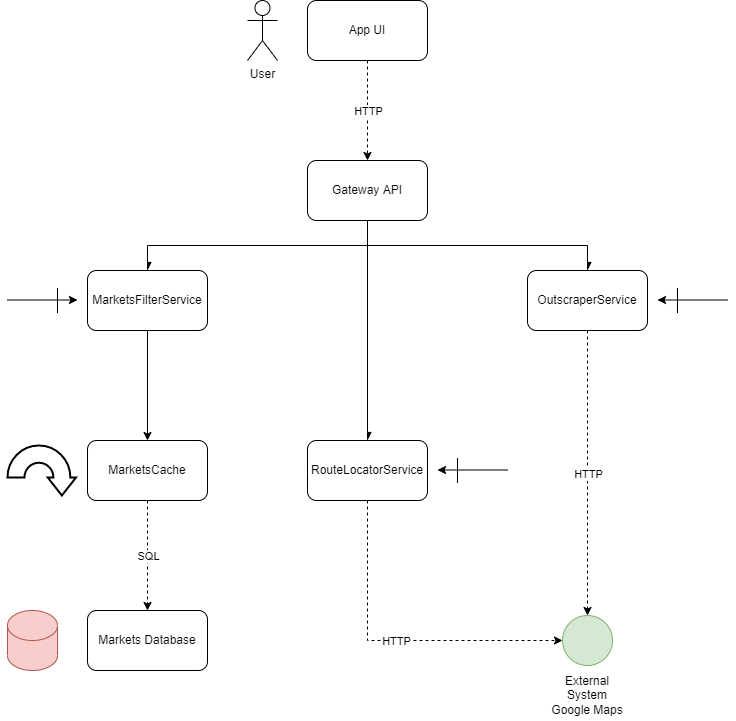

The diagram above was exported from draw.io. Its source (the exported page's mxGraphModel, read from the mxfile embedded in the PNG):
<mxGraphModel dx="1572" dy="809" grid="1" gridSize="10" guides="1" tooltips="1" connect="1" arrows="1" fold="1" page="1" pageScale="1" pageWidth="827" pageHeight="1169" math="0" shadow="0">
  <root>
    <mxCell id="0" />
    <mxCell id="1" parent="0" />
    <mxCell id="ZJFmLh2evVhjj7_eNeSl-1" value="App UI" style="rounded=1;whiteSpace=wrap;html=1;" parent="1" vertex="1">
      <mxGeometry x="340" y="70" width="120" height="60" as="geometry" />
    </mxCell>
    <mxCell id="ZJFmLh2evVhjj7_eNeSl-3" value="" style="endArrow=classic;html=1;rounded=0;exitX=0.5;exitY=1;exitDx=0;exitDy=0;dashed=1;entryX=0.5;entryY=0;entryDx=0;entryDy=0;" parent="1" source="ZJFmLh2evVhjj7_eNeSl-1" target="ZJFmLh2evVhjj7_eNeSl-11" edge="1">
      <mxGeometry relative="1" as="geometry">
        <mxPoint x="360" y="330" as="sourcePoint" />
        <mxPoint x="400" y="210" as="targetPoint" />
      </mxGeometry>
    </mxCell>
    <mxCell id="ZJFmLh2evVhjj7_eNeSl-4" value="HTTP" style="edgeLabel;resizable=0;html=1;align=center;verticalAlign=middle;" parent="ZJFmLh2evVhjj7_eNeSl-3" connectable="0" vertex="1">
      <mxGeometry relative="1" as="geometry" />
    </mxCell>
    <mxCell id="ZJFmLh2evVhjj7_eNeSl-18" style="edgeStyle=orthogonalEdgeStyle;rounded=0;orthogonalLoop=1;jettySize=auto;html=1;exitX=0.5;exitY=1;exitDx=0;exitDy=0;entryX=0.5;entryY=0;entryDx=0;entryDy=0;endArrow=async;endFill=1;" parent="1" source="ZJFmLh2evVhjj7_eNeSl-11" target="ZJFmLh2evVhjj7_eNeSl-15" edge="1">
      <mxGeometry relative="1" as="geometry" />
    </mxCell>
    <mxCell id="ZJFmLh2evVhjj7_eNeSl-41" style="edgeStyle=orthogonalEdgeStyle;rounded=0;orthogonalLoop=1;jettySize=auto;html=1;exitX=0.5;exitY=1;exitDx=0;exitDy=0;endArrow=async;endFill=1;" parent="1" source="ZJFmLh2evVhjj7_eNeSl-11" target="ZJFmLh2evVhjj7_eNeSl-38" edge="1">
      <mxGeometry relative="1" as="geometry" />
    </mxCell>
    <mxCell id="ZJFmLh2evVhjj7_eNeSl-11" value="Gateway API" style="rounded=1;whiteSpace=wrap;html=1;" parent="1" vertex="1">
      <mxGeometry x="340" y="230" width="120" height="60" as="geometry" />
    </mxCell>
    <mxCell id="ZJFmLh2evVhjj7_eNeSl-12" value="User" style="shape=umlActor;verticalLabelPosition=bottom;verticalAlign=top;html=1;outlineConnect=0;" parent="1" vertex="1">
      <mxGeometry x="280" y="70" width="30" height="60" as="geometry" />
    </mxCell>
    <mxCell id="ZJFmLh2evVhjj7_eNeSl-28" style="edgeStyle=orthogonalEdgeStyle;rounded=0;orthogonalLoop=1;jettySize=auto;html=1;exitX=0.5;exitY=1;exitDx=0;exitDy=0;endArrow=classic;endFill=1;" parent="1" source="ZJFmLh2evVhjj7_eNeSl-15" target="ZJFmLh2evVhjj7_eNeSl-22" edge="1">
      <mxGeometry relative="1" as="geometry" />
    </mxCell>
    <mxCell id="ZJFmLh2evVhjj7_eNeSl-15" value="MarketsFilterService" style="rounded=1;whiteSpace=wrap;html=1;" parent="1" vertex="1">
      <mxGeometry x="120" y="340" width="120" height="60" as="geometry" />
    </mxCell>
    <mxCell id="ZJFmLh2evVhjj7_eNeSl-17" value="" style="endArrow=none;html=1;rounded=0;" parent="1" edge="1">
      <mxGeometry width="50" height="50" relative="1" as="geometry">
        <mxPoint x="90" y="382.5" as="sourcePoint" />
        <mxPoint x="90" y="357.5" as="targetPoint" />
      </mxGeometry>
    </mxCell>
    <mxCell id="ZJFmLh2evVhjj7_eNeSl-16" value="" style="endArrow=classic;html=1;rounded=0;" parent="1" edge="1">
      <mxGeometry width="50" height="50" relative="1" as="geometry">
        <mxPoint x="40" y="369.5" as="sourcePoint" />
        <mxPoint x="110" y="369.5" as="targetPoint" />
      </mxGeometry>
    </mxCell>
    <mxCell id="ZJFmLh2evVhjj7_eNeSl-20" value="Markets Database" style="rounded=1;whiteSpace=wrap;html=1;" parent="1" vertex="1">
      <mxGeometry x="120" y="680" width="120" height="60" as="geometry" />
    </mxCell>
    <mxCell id="ZJFmLh2evVhjj7_eNeSl-21" value="" style="shape=cylinder3;whiteSpace=wrap;html=1;boundedLbl=1;backgroundOutline=1;size=15;fillColor=#f8cecc;strokeColor=#b85450;" parent="1" vertex="1">
      <mxGeometry x="40" y="680" width="50" height="60" as="geometry" />
    </mxCell>
    <mxCell id="ZJFmLh2evVhjj7_eNeSl-22" value="MarketsCache" style="rounded=1;whiteSpace=wrap;html=1;" parent="1" vertex="1">
      <mxGeometry x="120" y="510" width="120" height="60" as="geometry" />
    </mxCell>
    <mxCell id="ZJFmLh2evVhjj7_eNeSl-23" value="" style="endArrow=classic;html=1;rounded=0;exitX=0.5;exitY=1;exitDx=0;exitDy=0;dashed=1;entryX=0.5;entryY=0;entryDx=0;entryDy=0;" parent="1" source="ZJFmLh2evVhjj7_eNeSl-22" target="ZJFmLh2evVhjj7_eNeSl-20" edge="1">
      <mxGeometry relative="1" as="geometry">
        <mxPoint x="410" y="140" as="sourcePoint" />
        <mxPoint x="410" y="240" as="targetPoint" />
      </mxGeometry>
    </mxCell>
    <mxCell id="ZJFmLh2evVhjj7_eNeSl-24" value="SQL" style="edgeLabel;resizable=0;html=1;align=center;verticalAlign=middle;" parent="ZJFmLh2evVhjj7_eNeSl-23" connectable="0" vertex="1">
      <mxGeometry relative="1" as="geometry" />
    </mxCell>
    <mxCell id="ZJFmLh2evVhjj7_eNeSl-27" value="" style="shape=mxgraph.arrows.circular_arrow;html=1;verticalLabelPosition=bottom;verticalAlign=top;strokeWidth=2;strokeColor=#000000;" parent="1" vertex="1">
      <mxGeometry x="40" y="515" width="68.5" height="50" as="geometry" />
    </mxCell>
    <mxCell id="ZJFmLh2evVhjj7_eNeSl-29" value="OutscraperService" style="rounded=1;whiteSpace=wrap;html=1;" parent="1" vertex="1">
      <mxGeometry x="560" y="340" width="120" height="60" as="geometry" />
    </mxCell>
    <mxCell id="ZJFmLh2evVhjj7_eNeSl-30" style="edgeStyle=orthogonalEdgeStyle;rounded=0;orthogonalLoop=1;jettySize=auto;html=1;exitX=0.5;exitY=1;exitDx=0;exitDy=0;entryX=0.5;entryY=0;entryDx=0;entryDy=0;endArrow=async;endFill=1;" parent="1" source="ZJFmLh2evVhjj7_eNeSl-11" target="ZJFmLh2evVhjj7_eNeSl-29" edge="1">
      <mxGeometry relative="1" as="geometry">
        <mxPoint x="410" y="300" as="sourcePoint" />
        <mxPoint x="190" y="350" as="targetPoint" />
      </mxGeometry>
    </mxCell>
    <mxCell id="ZJFmLh2evVhjj7_eNeSl-32" value="" style="endArrow=classic;html=1;rounded=0;" parent="1" edge="1">
      <mxGeometry width="50" height="50" relative="1" as="geometry">
        <mxPoint x="760" y="369.5" as="sourcePoint" />
        <mxPoint x="690" y="369.5" as="targetPoint" />
      </mxGeometry>
    </mxCell>
    <mxCell id="ZJFmLh2evVhjj7_eNeSl-33" value="" style="endArrow=none;html=1;rounded=0;" parent="1" edge="1">
      <mxGeometry width="50" height="50" relative="1" as="geometry">
        <mxPoint x="710" y="382.5" as="sourcePoint" />
        <mxPoint x="710" y="357.5" as="targetPoint" />
      </mxGeometry>
    </mxCell>
    <mxCell id="ZJFmLh2evVhjj7_eNeSl-34" value="" style="ellipse;whiteSpace=wrap;html=1;aspect=fixed;fillColor=#d5e8d4;strokeColor=#82b366;" parent="1" vertex="1">
      <mxGeometry x="595" y="685" width="50" height="50" as="geometry" />
    </mxCell>
    <mxCell id="ZJFmLh2evVhjj7_eNeSl-35" value="External&lt;br&gt;System&lt;br&gt;Google Maps" style="text;html=1;strokeColor=none;fillColor=none;align=center;verticalAlign=middle;whiteSpace=wrap;rounded=0;" parent="1" vertex="1">
      <mxGeometry x="575" y="740" width="90" height="50" as="geometry" />
    </mxCell>
    <mxCell id="ZJFmLh2evVhjj7_eNeSl-36" value="" style="endArrow=classic;html=1;rounded=0;exitX=0.5;exitY=1;exitDx=0;exitDy=0;dashed=1;entryX=0.5;entryY=0;entryDx=0;entryDy=0;" parent="1" source="ZJFmLh2evVhjj7_eNeSl-29" target="ZJFmLh2evVhjj7_eNeSl-34" edge="1">
      <mxGeometry relative="1" as="geometry">
        <mxPoint x="410" y="140" as="sourcePoint" />
        <mxPoint x="410" y="240" as="targetPoint" />
      </mxGeometry>
    </mxCell>
    <mxCell id="ZJFmLh2evVhjj7_eNeSl-37" value="HTTP" style="edgeLabel;resizable=0;html=1;align=center;verticalAlign=middle;" parent="ZJFmLh2evVhjj7_eNeSl-36" connectable="0" vertex="1">
      <mxGeometry relative="1" as="geometry" />
    </mxCell>
    <mxCell id="ZJFmLh2evVhjj7_eNeSl-38" value="RouteLocatorService" style="rounded=1;whiteSpace=wrap;html=1;" parent="1" vertex="1">
      <mxGeometry x="340" y="510" width="120" height="60" as="geometry" />
    </mxCell>
    <mxCell id="ZJFmLh2evVhjj7_eNeSl-42" value="" style="endArrow=classic;html=1;rounded=0;exitX=0.5;exitY=1;exitDx=0;exitDy=0;dashed=1;entryX=0;entryY=0.5;entryDx=0;entryDy=0;" parent="1" source="ZJFmLh2evVhjj7_eNeSl-38" target="ZJFmLh2evVhjj7_eNeSl-34" edge="1">
      <mxGeometry relative="1" as="geometry">
        <mxPoint x="630" y="410" as="sourcePoint" />
        <mxPoint x="630" y="695" as="targetPoint" />
        <Array as="points">
          <mxPoint x="400" y="710" />
        </Array>
      </mxGeometry>
    </mxCell>
    <mxCell id="ZJFmLh2evVhjj7_eNeSl-43" value="HTTP" style="edgeLabel;resizable=0;html=1;align=center;verticalAlign=middle;" parent="ZJFmLh2evVhjj7_eNeSl-42" connectable="0" vertex="1">
      <mxGeometry relative="1" as="geometry" />
    </mxCell>
    <mxCell id="ZJFmLh2evVhjj7_eNeSl-44" value="" style="endArrow=classic;html=1;rounded=0;" parent="1" edge="1">
      <mxGeometry width="50" height="50" relative="1" as="geometry">
        <mxPoint x="540" y="539.5" as="sourcePoint" />
        <mxPoint x="470" y="539.5" as="targetPoint" />
      </mxGeometry>
    </mxCell>
    <mxCell id="ZJFmLh2evVhjj7_eNeSl-45" value="" style="endArrow=none;html=1;rounded=0;" parent="1" edge="1">
      <mxGeometry width="50" height="50" relative="1" as="geometry">
        <mxPoint x="490" y="552.5" as="sourcePoint" />
        <mxPoint x="490" y="527.5" as="targetPoint" />
      </mxGeometry>
    </mxCell>
  </root>
</mxGraphModel>